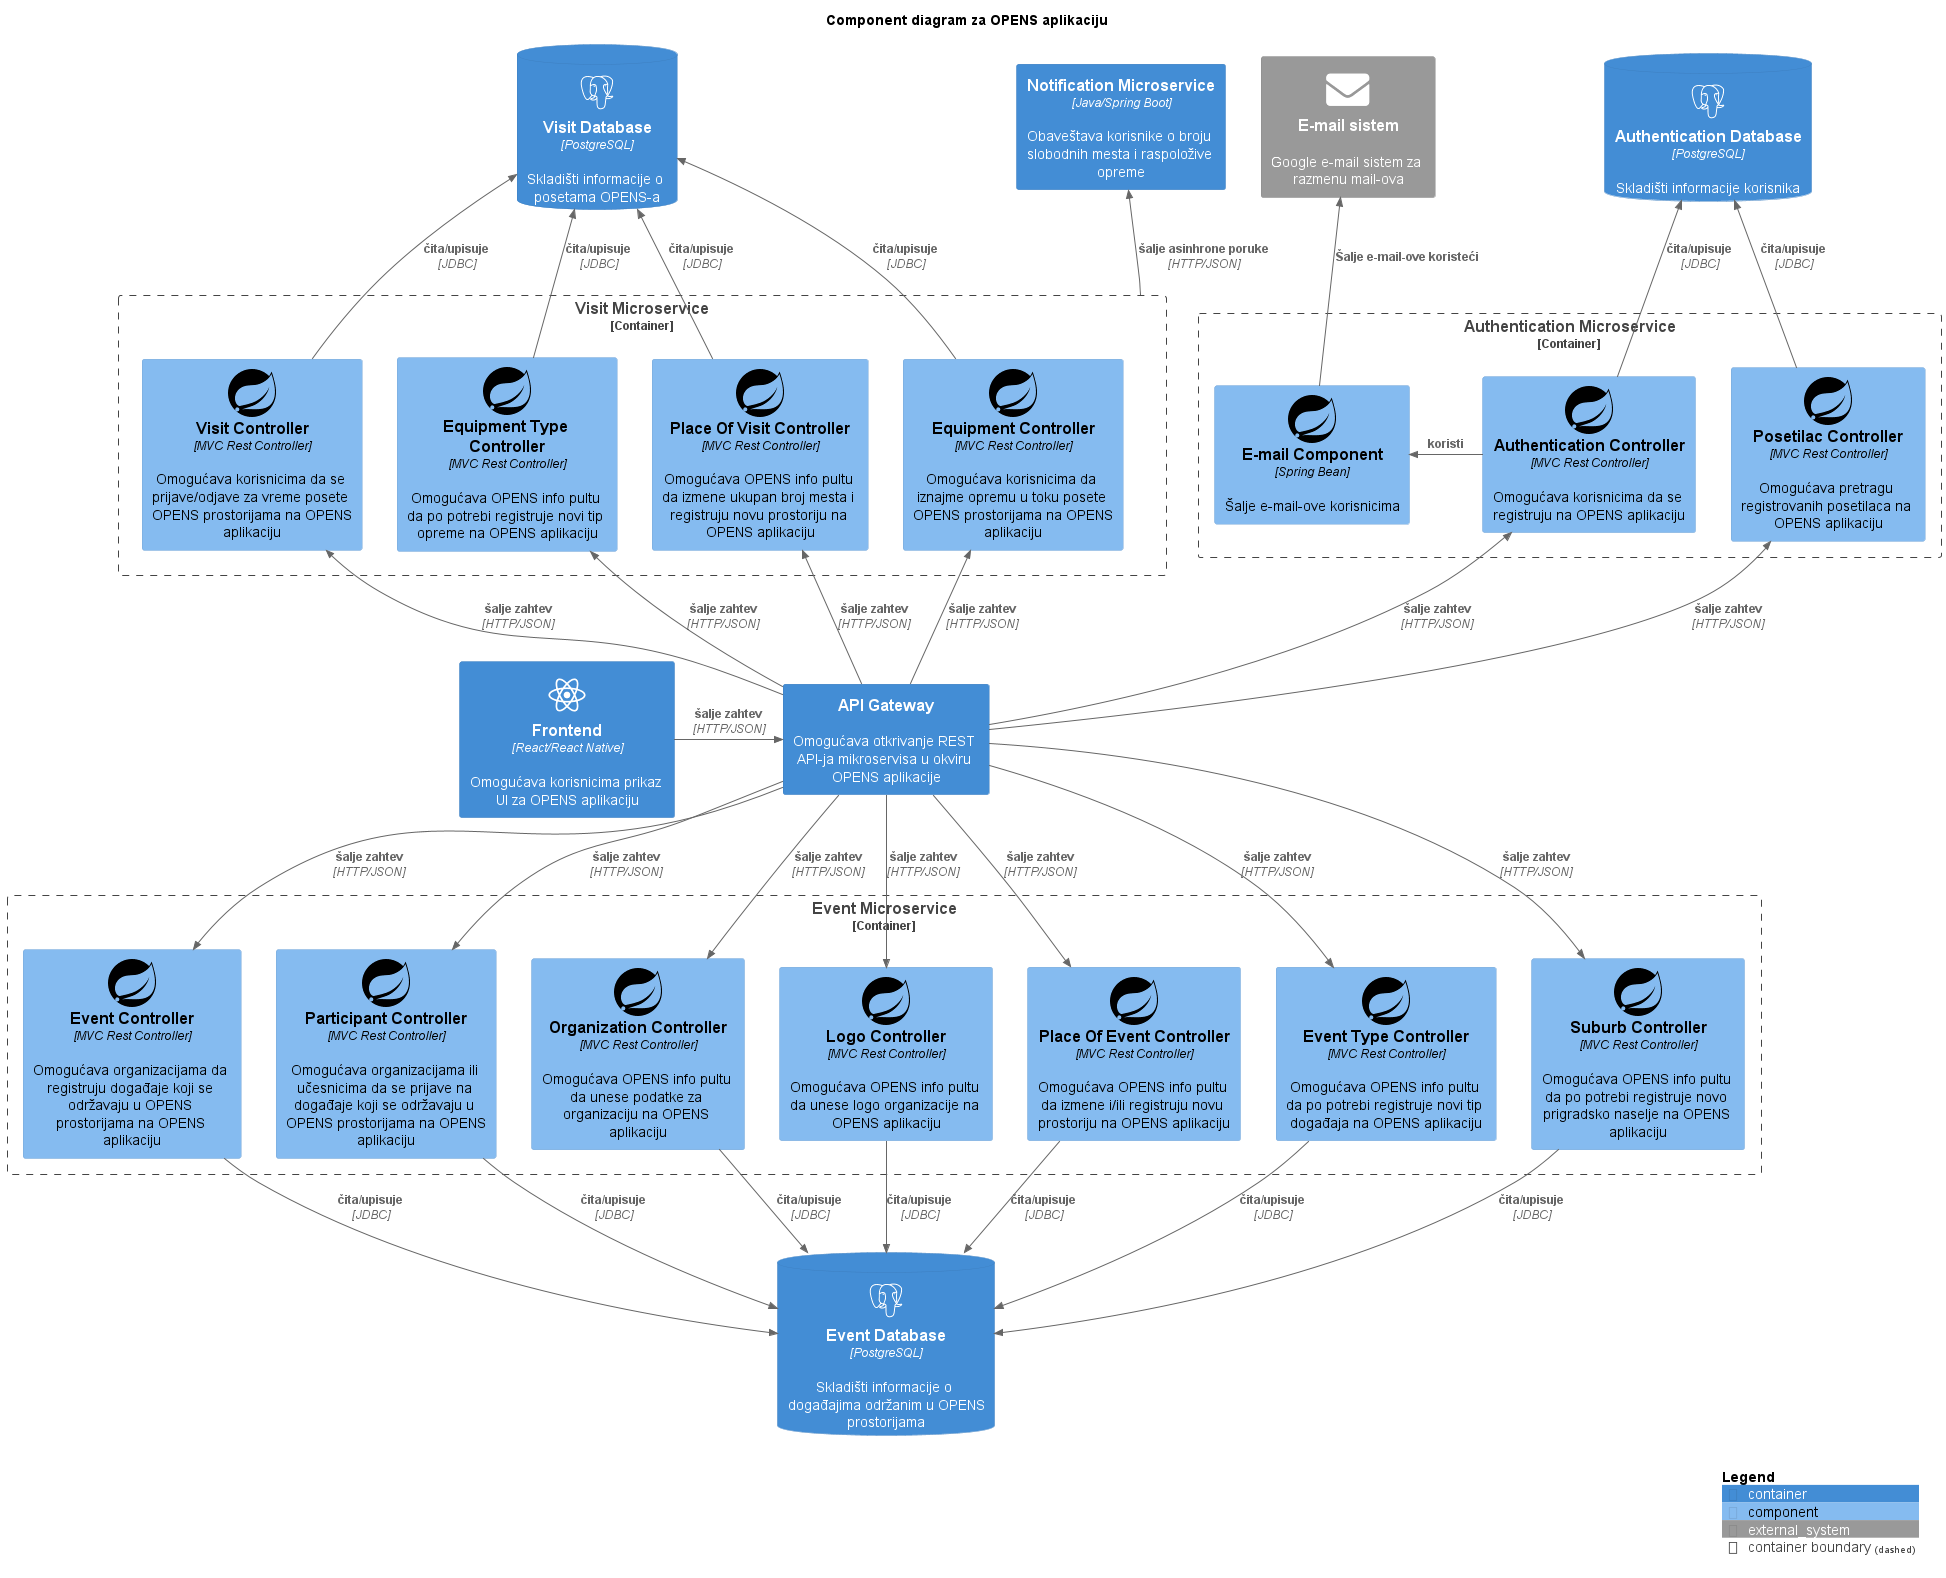

The diagram above was rendered by PlantUML. Its source (embedded in the PNG):
@startuml OPENS component diagram
!include https://raw.githubusercontent.com/plantuml-stdlib/C4-PlantUML/master/C4_Component.puml
!define DEVICONS https://raw.githubusercontent.com/tupadr3/plantuml-icon-font-sprites/master/devicons
!define DEVICONS2 https://raw.githubusercontent.com/tupadr3/plantuml-icon-font-sprites/master/devicons2
!define FONTAWESOME https://raw.githubusercontent.com/tupadr3/plantuml-icon-font-sprites/master/font-awesome-5

!include DEVICONS/react.puml
!include DEVICONS/postgresql.puml
!include DEVICONS2/spring.puml
!include FONTAWESOME/envelope.puml

title Component diagram za OPENS aplikaciju

Container(frontend, "Frontend", "React/React Native", "Omogućava korisnicima prikaz UI za OPENS aplikaciju", "react")
Container(api, "API Gateway", "", "Omogućava otkrivanje REST API-ja mikroservisa u okviru OPENS aplikacije")
Container_Boundary(auth, "Authentication Microservice"){
    Component(visitor, "Posetilac Controller", "MVC Rest Controller", "Omogućava pretragu registrovanih posetilaca na OPENS aplikaciju", "spring")
    Component(auth_component, "Authentication Controller", "MVC Rest Controller", "Omogućava korisnicima da se registruju na OPENS aplikaciju", "spring")
    Component(mail_component, "E-mail Component", "Spring Bean", "Šalje e-mail-ove korisnicima", "spring")
}
ContainerDb(auth_database, "Authentication Database", "PostgreSQL", "Skladišti informacije korisnika", "postgresql")

Container(notification, "Notification Microservice", "Java/Spring Boot", "Obaveštava korisnike o broju slobodnih mesta i raspoložive opreme")

Container_Boundary(visit, "Visit Microservice"){
    Component(visit_component, "Visit Controller", "MVC Rest Controller", "Omogućava korisnicima da se prijave/odjave za vreme posete OPENS prostorijama na OPENS aplikaciju", "spring")
    Component(equipment, "Equipment Controller", "MVC Rest Controller", "Omogućava korisnicima da iznajme opremu u toku posete OPENS prostorijama na OPENS aplikaciju", "spring")
    Component(location, "Place Of Visit Controller", "MVC Rest Controller", "Omogućava OPENS info pultu da izmene ukupan broj mesta i registruju novu prostoriju na OPENS aplikaciju", "spring")
    Component(equipment_type, "Equipment Type Controller", "MVC Rest Controller", "Omogućava OPENS info pultu da po potrebi registruje novi tip opreme na OPENS aplikaciju", "spring")
}
ContainerDb(visit_database, "Visit Database", "PostgreSQL", "Skladišti informacije o posetama OPENS-a", "postgresql")

Container_Boundary(event, "Event Microservice"){
    Component(event_component, "Event Controller", "MVC Rest Controller", "Omogućava organizacijama da registruju događaje koji se održavaju u OPENS prostorijama na OPENS aplikaciju", "spring")
    Component(participant, "Participant Controller", "MVC Rest Controller", "Omogućava organizacijama ili učesnicima da se prijave na događaje koji se održavaju u OPENS prostorijama na OPENS aplikaciju", "spring")
    Component(organization, "Organization Controller", "MVC Rest Controller", "Omogućava OPENS info pultu da unese podatke za organizaciju na OPENS aplikaciju", "spring")
    Component(logo, "Logo Controller", "MVC Rest Controller", "Omogućava OPENS info pultu da unese logo organizacije na OPENS aplikaciju", "spring")
    Component(event_location, "Place Of Event Controller", "MVC Rest Controller", "Omogućava OPENS info pultu da izmene i/ili registruju novu prostoriju na OPENS aplikaciju", "spring")
    Component(event_type, "Event Type Controller", "MVC Rest Controller", "Omogućava OPENS info pultu da po potrebi registruje novi tip događaja na OPENS aplikaciju", "spring")
    Component(suburb, "Suburb Controller", "MVC Rest Controller", "Omogućava OPENS info pultu da po potrebi registruje novo prigradsko naselje na OPENS aplikaciju", "spring")    
}
ContainerDb(event_database, "Event Database", "PostgreSQL", "Skladišti informacije o događajima održanim u OPENS prostorijama", "postgresql")

System_Ext(mail_system, "E-mail sistem", "Google e-mail sistem za razmenu mail-ova", "envelope")

Rel_Neighbor(frontend, api, "šalje zahtev", "HTTP/JSON")

Rel_Up(api, visitor, "šalje zahtev", "HTTP/JSON")
Rel_Up(api, auth_component, "šalje zahtev", "HTTP/JSON")

Rel_Neighbor(auth_component, mail_component, "koristi")
Rel_Up(mail_component, mail_system, "Šalje e-mail-ove koristeći")

Rel_Up(auth_component, auth_database, "čita/upisuje", "JDBC")
Rel_Up(visitor, auth_database, "čita/upisuje", "JDBC")

Rel_Up(api, visit_component, "šalje zahtev", "HTTP/JSON")
Rel_Up(api, equipment, "šalje zahtev", "HTTP/JSON")
Rel_Up(api, location, "šalje zahtev", "HTTP/JSON")
Rel_Up(api, equipment_type, "šalje zahtev", "HTTP/JSON")

Rel_Up(visit, notification, "šalje asinhrone poruke", "HTTP/JSON")

Rel_Up(visit_component, visit_database, "čita/upisuje", "JDBC")
Rel_Up(equipment, visit_database, "čita/upisuje", "JDBC")
Rel_Up(location, visit_database, "čita/upisuje", "JDBC")
Rel_Up(equipment_type, visit_database, "čita/upisuje", "JDBC")

Rel_Down(api, event_component, "šalje zahtev", "HTTP/JSON")
Rel_Down(api, participant, "šalje zahtev", "HTTP/JSON")
Rel_Down(api, organization, "šalje zahtev", "HTTP/JSON")
Rel_Down(api, logo, "šalje zahtev", "HTTP/JSON")
Rel_Down(api, event_location, "šalje zahtev", "HTTP/JSON")
Rel_Down(api, event_type, "šalje zahtev", "HTTP/JSON")
Rel_Down(api, suburb, "šalje zahtev", "HTTP/JSON")

Rel_Down(event_component, event_database, "čita/upisuje", "JDBC")
Rel_Down(organization, event_database, "čita/upisuje", "JDBC")
Rel_Down(participant, event_database, "čita/upisuje", "JDBC")
Rel_Down(logo, event_database, "čita/upisuje", "JDBC")
Rel_Down(event_location, event_database, "čita/upisuje", "JDBC")
Rel_Down(event_type, event_database, "čita/upisuje", "JDBC")
Rel_Down(suburb, event_database, "čita/upisuje", "JDBC")

SHOW_LEGEND()

@enduml